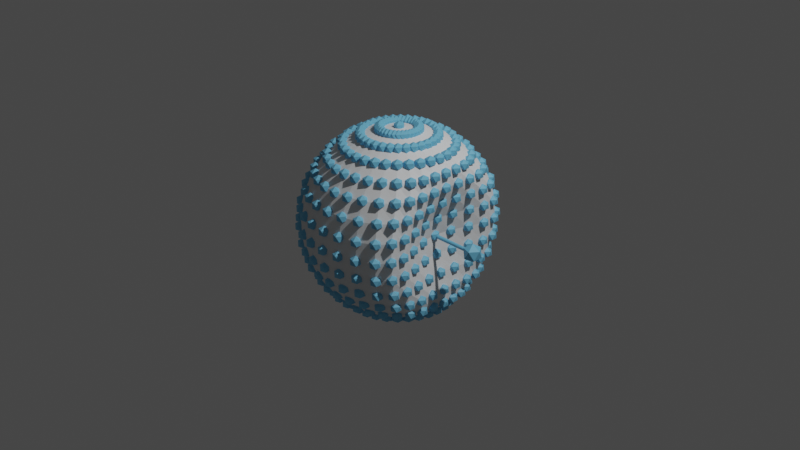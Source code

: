 # Source: porportional_editing.blend  (saved by Blender 3.0.40; exported with 4.5.12 LTS)
import bpy
from mathutils import Matrix  # noqa: F401  (used for matrix-valued properties, if any)

bpy.ops.wm.read_factory_settings(use_empty=True)
scene = bpy.context.scene
scene.name = 'Scene'

# ---- collections
col_collection = bpy.data.collections.new('Collection'); scene.collection.children.link(col_collection)

# ---- materials (node trees are filled in below, after node groups)
mat_material = bpy.data.materials.new('Material')
mat_material.alpha_threshold = 0.0
mat_material.use_transparent_shadow = False
mat_material.line_color = (0.0, 0.0, 0.0, 1.0)
mat_viz = bpy.data.materials.new('viz')
mat_viz.use_transparent_shadow = False
mat_viz.diffuse_color = (0.1709, 0.5404, 0.8, 1.0)
mat_viz.roughness = 0.0

# ---- node groups
ng_proportional_editing = bpy.data.node_groups.new('proportional editing', 'GeometryNodeTree')
_s = ng_proportional_editing.interface.new_socket(name='Geometry', in_out='OUTPUT', socket_type='NodeSocketGeometry')
_s = ng_proportional_editing.interface.new_socket(name='Geometry', in_out='INPUT', socket_type='NodeSocketGeometry')
ng_proportional_editing.is_modifier = True
_N = ng_proportional_editing.nodes; _L = ng_proportional_editing.links
n0 = _N.new('GeometryNodeStoreNamedAttribute'); n0.name = 'Store Named Attribute.002'; n0.location = (-26, -289)
n0.data_type = 'FLOAT_VECTOR'
n0.domain = 'CORNER'
n0.inputs[2].default_value = 'UVMap'
n1 = _N.new('GeometryNodeStoreNamedAttribute'); n1.name = 'Store Named Attribute.001'; n1.location = (-101, -437)
n1.data_type = 'FLOAT_VECTOR'
n1.domain = 'CORNER'
n1.inputs[2].default_value = 'UVMap'
n2 = _N.new('GeometryNodeStoreNamedAttribute'); n2.name = 'Store Named Attribute'; n2.location = (-2978, 199)
n2.data_type = 'FLOAT_VECTOR'
n2.domain = 'CORNER'
n2.inputs[2].default_value = 'uv_map'
n3 = _N.new('NodeFrame'); n3.name = 'Frame'; n3.location = (1357, 157)
n3.label = 'Debug Visualizations?'
n3.width = 347
n4 = _N.new('NodeFrame'); n4.name = 'Frame.001'; n4.location = (-1489, -247)
n4.label = 'Smooth Falloff'
n4.width = 637
n5 = _N.new('NodeGroupOutput'); n5.name = 'Group Output'; n5.location = (2302, -40)
n6 = _N.new('FunctionNodeInputVector'); n6.name = 'Vector.001'; n6.location = (-3054, -1020)
n6.label = 'Offset'
n6.width = 296
n6.vector = (-0.5, 0.0, 0.0)
n6.outputs[0].default_value = (0.0, 0.0, 0.0)
n7 = _N.new('ShaderNodeValue'); n7.name = 'Value'; n7.location = (-2975, -1168)
n7.label = 'Factor'
n7.width = 211
n7.outputs[0].default_value = 1.0
n8 = _N.new('FunctionNodeInputVector'); n8.name = 'Vector'; n8.location = (-3111, -882)
n8.label = 'Start Point'
n8.width = 341
n8.vector = (1.02, 0.0, 0.0)
n8.outputs[0].default_value = (0.0, 0.0, 0.0)
n9 = _N.new('GeometryNodeMeshUVSphere'); n9.name = 'UV Sphere'; n9.location = (-3003, 199)
n10 = _N.new('GeometryNodeCaptureAttribute'); n10.name = 'Capture Attribute'; n10.location = (-319, 91)
n10.capture_items.clear()
n11 = _N.new('GeometryNodeSetPosition'); n11.name = 'Set Position.002'; n11.location = (84, -458)
n12 = _N.new('GeometryNodeMeshIcoSphere'); n12.name = 'Ico Sphere.001'; n12.location = (-126, -437)
n12.inputs[0].default_value = 0.1
n13 = _N.new('GeometryNodeCurvePrimitiveLine'); n13.name = 'Curve Line'; n13.location = (-428, -1113)
n14 = _N.new('GeometryNodeCurveToMesh'); n14.name = 'Curve to Mesh'; n14.location = (-219, -1061)
n15 = _N.new('GeometryNodeSwitch'); n15.name = 'Switch'; n15.location = (30, -30)
n15.width = 287
n15.inputs[0].default_value = True
n16 = _N.new('GeometryNodeMeshIcoSphere'); n16.name = 'Ico Sphere'; n16.location = (-51, -289)
n16.inputs[0].default_value = 0.06
n17 = _N.new('GeometryNodeInstanceOnPoints'); n17.name = 'Instance on Points'; n17.location = (326, -73)
n18 = _N.new('GeometryNodeJoinGeometry'); n18.name = 'Join Geometry.001'; n18.location = (1137, -100)
n19 = _N.new('GeometryNodeSetPosition'); n19.name = 'Set Position'; n19.location = (51, 70)
n20 = _N.new('GeometryNodeJoinGeometry'); n20.name = 'Join Geometry'; n20.location = (689, -175)
n21 = _N.new('GeometryNodeSetMaterial'); n21.name = 'Set Material'; n21.location = (917, -169)
n21.inputs[2].default_value = mat_viz
n22 = _N.new('GeometryNodeCurvePrimitiveCircle'); n22.name = 'Curve Circle'; n22.location = (-426, -1271)
n22.inputs[4].default_value = 0.02
n23 = _N.new('ShaderNodeVectorMath'); n23.name = 'Vector Math.002'; n23.location = (-868, -815)
n24 = _N.new('ShaderNodeVectorMath'); n24.name = 'Vector Math.003'; n24.location = (-269, -160)
n24.operation = 'MULTIPLY'
n25 = _N.new('GeometryNodeInputPosition'); n25.name = 'Position'; n25.location = (-2139, -381)
n26 = _N.new('ShaderNodeVectorMath'); n26.name = 'Vector Math'; n26.location = (-1960, -399)
n26.operation = 'DISTANCE'
n27 = _N.new('ShaderNodeMath'); n27.name = 'Math.005'; n27.location = (-1774, -401)
n27.operation = 'SUBTRACT'
n27.use_clamp = True
n27.inputs[0].default_value = 1.0
n28 = _N.new('ShaderNodeMath'); n28.name = 'Math.004'; n28.location = (467, -65)
n28.operation = 'SUBTRACT'
n28.use_clamp = True
n29 = _N.new('ShaderNodeMath'); n29.name = 'Math.003'; n29.location = (278, -197)
n29.operation = 'MULTIPLY'
n29.inputs[1].default_value = 2.0
n30 = _N.new('ShaderNodeMath'); n30.name = 'Math.001'; n30.location = (284, -31)
n30.operation = 'MULTIPLY'
n30.inputs[1].default_value = 3.0
n31 = _N.new('ShaderNodeMath'); n31.name = 'Math.002'; n31.location = (114, -196)
n31.operation = 'POWER'
n31.inputs[1].default_value = 3.0
n32 = _N.new('ShaderNodeMath'); n32.name = 'Math'; n32.location = (120, -30)
n32.operation = 'POWER'
n32.inputs[1].default_value = 2.0
n33 = _N.new('NodeReroute'); n33.name = 'Reroute'; n33.location = (35, -198)
n33.width = 16
n33.socket_idname = 'NodeSocketFloat'
n34 = _N.new('ShaderNodeVectorMath'); n34.name = 'Vector Math.001'; n34.location = (-491, -404)
n34.operation = 'MULTIPLY'
n35 = _N.new('NodeReroute'); n35.name = 'Reroute.001'; n35.location = (-2179, -879)
n35.width = 16
n35.socket_idname = 'NodeSocketVector'
n36 = _N.new('NodeReroute'); n36.name = 'Reroute.002'; n36.location = (-2068, -1023)
n36.width = 16
n36.socket_idname = 'NodeSocketVector'
n37 = _N.new('NodeReroute'); n37.name = 'Reroute.003'; n37.location = (-2077, -1155)
n37.width = 16
n37.socket_idname = 'NodeSocketFloat'
n38 = _N.new('GeometryNodeInputNamedAttribute'); n38.name = 'Named Attribute'; n38.location = (-244, -1061)
n38.inputs[0].default_value = 'radius'
n39 = _N.new('GeometryNodeSwitch'); n39.name = 'Switch.001'; n39.location = (-244, -1061)
n39.input_type = 'FLOAT'
n39.inputs[1].default_value = 1.0
n15.parent = n3
n28.parent = n4
n29.parent = n4
n30.parent = n4
n31.parent = n4
n32.parent = n4
n33.parent = n4
_L.new(n19.outputs[0], n17.inputs[0])
_L.new(n0.outputs[0], n17.inputs[2])
_L.new(n25.outputs[0], n26.inputs[0])
_L.new(n17.outputs[0], n20.inputs[0])
_L.new(n34.outputs[0], n24.inputs[0])
_L.new(n10.outputs[0], n19.inputs[0])
_L.new(n10.outputs[1], n17.inputs[6])
_L.new(n35.outputs[0], n26.inputs[1])
_L.new(n19.outputs[0], n15.inputs[1])
_L.new(n20.outputs[0], n21.inputs[0])
_L.new(n1.outputs[0], n11.inputs[0])
_L.new(n35.outputs[0], n11.inputs[3])
_L.new(n11.outputs[0], n20.inputs[0])
_L.new(n33.outputs[0], n32.inputs[0])
_L.new(n32.outputs[0], n30.inputs[0])
_L.new(n31.outputs[0], n29.inputs[0])
_L.new(n33.outputs[0], n31.inputs[0])
_L.new(n30.outputs[0], n28.inputs[0])
_L.new(n28.outputs[0], n10.inputs[1])
_L.new(n29.outputs[0], n28.inputs[1])
_L.new(n27.outputs[0], n33.inputs[0])
_L.new(n26.outputs[1], n27.inputs[1])
_L.new(n28.outputs[0], n34.inputs[1])
_L.new(n36.outputs[0], n34.inputs[0])
_L.new(n35.outputs[0], n13.inputs[0])
_L.new(n13.outputs[0], n14.inputs[0])
_L.new(n14.outputs[0], n20.inputs[0])
_L.new(n22.outputs[0], n14.inputs[1])
_L.new(n35.outputs[0], n23.inputs[0])
_L.new(n36.outputs[0], n23.inputs[1])
_L.new(n23.outputs[0], n13.inputs[1])
_L.new(n18.outputs[0], n15.inputs[2])
_L.new(n19.outputs[0], n18.inputs[0])
_L.new(n21.outputs[0], n18.inputs[0])
_L.new(n24.outputs[0], n19.inputs[3])
_L.new(n37.outputs[0], n24.inputs[1])
_L.new(n2.outputs[0], n10.inputs[0])
_L.new(n15.outputs[0], n5.inputs[0])
_L.new(n8.outputs[0], n35.inputs[0])
_L.new(n6.outputs[0], n36.inputs[0])
_L.new(n7.outputs[0], n37.inputs[0])
_L.new(n9.outputs[0], n2.inputs[0])
_L.new(n9.outputs[1], n2.inputs[3])
_L.new(n12.outputs[0], n1.inputs[0])
_L.new(n12.outputs[1], n1.inputs[3])
_L.new(n16.outputs[0], n0.inputs[0])
_L.new(n16.outputs[1], n0.inputs[3])
_L.new(n38.outputs[1], n39.inputs[0])
_L.new(n38.outputs[0], n39.inputs[2])
_L.new(n39.outputs[0], n14.inputs[2])
n5.is_active_output = True

# ---- material node trees
mat_material.use_nodes = True; mat_material.node_tree.nodes.clear()
_N = mat_material.node_tree.nodes; _L = mat_material.node_tree.links
n0 = _N.new('ShaderNodeOutputMaterial'); n0.name = 'Material Output'; n0.location = (300, 300)
n1 = _N.new('ShaderNodeBsdfPrincipled'); n1.name = 'Principled BSDF'; n1.location = (10, 300)
n1.distribution = 'GGX'
n1.subsurface_method = 'RANDOM_WALK_SKIN'
n1.inputs[2].default_value = 0.4
n1.inputs[3].default_value = 1.45
n1.inputs[27].default_value = (0.0, 0.0, 0.0, 1.0)
n1.inputs[28].default_value = 1.0
_L.new(n1.outputs[0], n0.inputs[0])
n0.is_active_output = True
mat_viz.use_nodes = True; mat_viz.node_tree.nodes.clear()
_N = mat_viz.node_tree.nodes; _L = mat_viz.node_tree.links
n0 = _N.new('ShaderNodeOutputMaterial'); n0.name = 'Material Output'; n0.location = (300, 300)
n1 = _N.new('ShaderNodeBsdfPrincipled'); n1.name = 'Principled BSDF'; n1.location = (10, 300)
n1.distribution = 'GGX'
n1.subsurface_method = 'RANDOM_WALK_SKIN'
n1.inputs[0].default_value = (0.1709, 0.5404, 0.8, 1.0)
n1.inputs[3].default_value = 1.45
n1.inputs[27].default_value = (0.0, 0.0, 0.0, 1.0)
n1.inputs[28].default_value = 1.0
_L.new(n1.outputs[0], n0.inputs[0])
n0.is_active_output = True

# ---- world
world_world = bpy.data.worlds.new('World'); scene.world = world_world
world_world.use_nodes = True; world_world.node_tree.nodes.clear()
_N = world_world.node_tree.nodes; _L = world_world.node_tree.links
n0 = _N.new('ShaderNodeOutputWorld'); n0.name = 'World Output'; n0.location = (300, 300)
n1 = _N.new('ShaderNodeBackground'); n1.name = 'Background'; n1.location = (10, 300)
n1.inputs[0].default_value = (0.05088, 0.05088, 0.05088, 1.0)
_L.new(n1.outputs[0], n0.inputs[0])
n0.is_active_output = True
world_world.color = (0.05088, 0.05088, 0.05088)
world_world.use_sun_shadow = False
world_world.sun_shadow_jitter_overblur = 0.0

# ---- cameras
cam_camera = bpy.data.cameras.new('Camera')
cam_camera.clip_end = 100.0
cam_camera.ortho_scale = 7.314

# ---- lights
light_light = bpy.data.lights.new('Light', 'POINT')
light_light.transmission_factor = 0.0
light_light.energy = 1000.0
light_light.shadow_soft_size = 0.1
light_light.shadow_maximum_resolution = 0.006
light_light.use_absolute_resolution = True

# ---- meshes
me_cube = bpy.data.meshes.new('Cube')
me_cube.from_pydata([(1.0, 1.0, 1.0), (1.0, 1.0, -1.0), (1.0, -1.0, 1.0), (1.0, -1.0, -1.0), (-1.0, 1.0, 1.0), (-1.0, 1.0, -1.0), (-1.0, -1.0, 1.0), (-1.0, -1.0, -1.0)], [], [(0, 4, 6, 2), (3, 2, 6, 7), (7, 6, 4, 5), (5, 1, 3, 7), (1, 0, 2, 3), (5, 4, 0, 1)])
_uv = me_cube.uv_layers.new(name='UVMap')
_uv.uv.foreach_set('vector', [0.625, 0.5, 0.875, 0.5, 0.875, 0.75, 0.625, 0.75, 0.375, 0.75, 0.625, 0.75, 0.625, 1.0, 0.375, 1.0, 0.375, 0.0, 0.625, 0.0, 0.625, 0.25, 0.375, 0.25, 0.125, 0.5, 0.375, 0.5, 0.375, 0.75, 0.125, 0.75, 0.375, 0.5, 0.625, 0.5, 0.625, 0.75, 0.375, 0.75, 0.375, 0.25, 0.625, 0.25, 0.625, 0.5, 0.375, 0.5])
me_cube.materials.append(mat_material)
me_cube.materials.append(mat_viz)
me_cube.use_remesh_preserve_volume = False
me_cube.use_remesh_preserve_attributes = False
me_cube.use_mirror_vertex_groups = False
me_cube.update()

# ---- objects
ob_cube = bpy.data.objects.new('Cube', me_cube)
ob_light = bpy.data.objects.new('Light', light_light)
ob_camera = bpy.data.objects.new('Camera', cam_camera)

# ---- transforms, parenting, visibility, modifiers, constraints
ob_cube.location = (0.0, 0.0, 0.0)
ob_cube.lock_rotations_4d = False
ob_cube.empty_display_type = 'ARROWS'
ob_cube.lineart.crease_threshold = 0.0
_m = ob_cube.modifiers.new('GeometryNodes', 'NODES')
_m.node_group = ng_proportional_editing
ob_light.location = (4.076, 1.005, 5.904)
ob_light.rotation_euler = (0.6503, 0.05522, 1.866)
ob_light.lock_rotations_4d = False
ob_light.empty_display_type = 'ARROWS'
ob_light.color = (0.0, 0.0, 0.0, 0.0)
ob_light.lineart.crease_threshold = 0.0
ob_camera.location = (7.359, -6.926, 4.958)
ob_camera.rotation_euler = (1.109, 0.0, 0.8149)
ob_camera.lock_rotations_4d = False
ob_camera.empty_display_type = 'ARROWS'
ob_camera.color = (0.0, 0.0, 0.0, 0.0)
ob_camera.display_type = 'WIRE'
ob_camera.lineart.crease_threshold = 0.0

# ---- collection membership
col_collection.objects.link(ob_cube)
col_collection.objects.link(ob_light)
col_collection.objects.link(ob_camera)

# ---- scene / render settings (as saved in the file)
scene.camera = ob_camera
scene.frame_start = 1; scene.frame_end = 250; scene.frame_set(1)
scene.render.engine = 'BLENDER_EEVEE_NEXT'
scene.cycles.sampling_pattern = 'TABULATED_SOBOL'
scene.cycles.use_light_tree = False
scene.view_settings.view_transform = 'Filmic'
bpy.context.view_layer.update()
